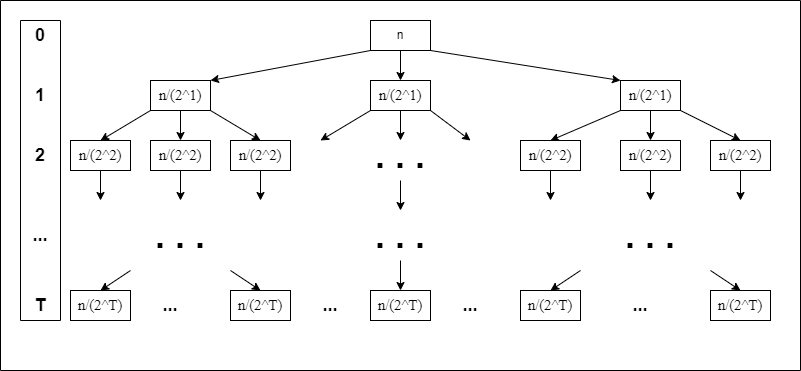

The diagram above was exported from draw.io. Its source (the exported page's mxGraphModel, read from the mxfile embedded in the PNG):
<mxGraphModel dx="1662" dy="705" grid="1" gridSize="10" guides="1" tooltips="1" connect="1" arrows="1" fold="1" page="1" pageScale="1" pageWidth="827" pageHeight="1169" math="0" shadow="0">
  <root>
    <mxCell id="0" />
    <mxCell id="1" parent="0" />
    <mxCell id="wW9brEQlxpqyDai4CUEz-7" value="n" style="rounded=0;whiteSpace=wrap;html=1;" vertex="1" parent="1">
      <mxGeometry x="380" y="40" width="60" height="30" as="geometry" />
    </mxCell>
    <mxCell id="wW9brEQlxpqyDai4CUEz-8" value="&lt;span id=&quot;docs-internal-guid-720a4d9b-7fff-ebb5-9047-ef47cc6e51d4&quot;&gt;&lt;span style=&quot;font-size: 11pt ; font-family: &amp;#34;times new roman&amp;#34; ; background-color: transparent ; vertical-align: baseline&quot;&gt;n/(2^1)&lt;/span&gt;&lt;/span&gt;" style="rounded=0;whiteSpace=wrap;html=1;" vertex="1" parent="1">
      <mxGeometry x="160" y="100" width="60" height="30" as="geometry" />
    </mxCell>
    <mxCell id="wW9brEQlxpqyDai4CUEz-10" value="&lt;span id=&quot;docs-internal-guid-720a4d9b-7fff-ebb5-9047-ef47cc6e51d4&quot;&gt;&lt;span style=&quot;font-size: 11pt ; font-family: &amp;#34;times new roman&amp;#34; ; background-color: transparent ; vertical-align: baseline&quot;&gt;n/(2^1)&lt;/span&gt;&lt;/span&gt;" style="rounded=0;whiteSpace=wrap;html=1;" vertex="1" parent="1">
      <mxGeometry x="630" y="100" width="60" height="30" as="geometry" />
    </mxCell>
    <mxCell id="wW9brEQlxpqyDai4CUEz-11" value="&lt;span id=&quot;docs-internal-guid-720a4d9b-7fff-ebb5-9047-ef47cc6e51d4&quot;&gt;&lt;span style=&quot;font-size: 11pt ; font-family: &amp;#34;times new roman&amp;#34; ; background-color: transparent ; vertical-align: baseline&quot;&gt;n/(2^1)&lt;/span&gt;&lt;/span&gt;" style="rounded=0;whiteSpace=wrap;html=1;" vertex="1" parent="1">
      <mxGeometry x="380" y="100" width="60" height="30" as="geometry" />
    </mxCell>
    <mxCell id="wW9brEQlxpqyDai4CUEz-12" value="&lt;span id=&quot;docs-internal-guid-720a4d9b-7fff-ebb5-9047-ef47cc6e51d4&quot;&gt;&lt;span style=&quot;font-size: 11pt ; font-family: &amp;#34;times new roman&amp;#34; ; background-color: transparent ; vertical-align: baseline&quot;&gt;n/(2^2)&lt;/span&gt;&lt;/span&gt;" style="rounded=0;whiteSpace=wrap;html=1;" vertex="1" parent="1">
      <mxGeometry x="80" y="160" width="60" height="30" as="geometry" />
    </mxCell>
    <mxCell id="wW9brEQlxpqyDai4CUEz-13" value="&lt;span id=&quot;docs-internal-guid-720a4d9b-7fff-ebb5-9047-ef47cc6e51d4&quot;&gt;&lt;span style=&quot;font-size: 11pt ; font-family: &amp;#34;times new roman&amp;#34; ; background-color: transparent ; vertical-align: baseline&quot;&gt;n/(2^2)&lt;/span&gt;&lt;/span&gt;" style="rounded=0;whiteSpace=wrap;html=1;" vertex="1" parent="1">
      <mxGeometry x="720" y="160" width="60" height="30" as="geometry" />
    </mxCell>
    <mxCell id="wW9brEQlxpqyDai4CUEz-14" value="&lt;span id=&quot;docs-internal-guid-720a4d9b-7fff-ebb5-9047-ef47cc6e51d4&quot;&gt;&lt;span style=&quot;font-size: 11pt ; font-family: &amp;#34;times new roman&amp;#34; ; background-color: transparent ; vertical-align: baseline&quot;&gt;n/(2^2)&lt;/span&gt;&lt;/span&gt;" style="rounded=0;whiteSpace=wrap;html=1;" vertex="1" parent="1">
      <mxGeometry x="240" y="160" width="60" height="30" as="geometry" />
    </mxCell>
    <mxCell id="wW9brEQlxpqyDai4CUEz-15" value="&lt;span id=&quot;docs-internal-guid-720a4d9b-7fff-ebb5-9047-ef47cc6e51d4&quot;&gt;&lt;span style=&quot;font-size: 11pt ; font-family: &amp;#34;times new roman&amp;#34; ; background-color: transparent ; vertical-align: baseline&quot;&gt;n/(2^2)&lt;/span&gt;&lt;/span&gt;" style="rounded=0;whiteSpace=wrap;html=1;" vertex="1" parent="1">
      <mxGeometry x="630" y="160" width="60" height="30" as="geometry" />
    </mxCell>
    <mxCell id="wW9brEQlxpqyDai4CUEz-16" value="&lt;span id=&quot;docs-internal-guid-720a4d9b-7fff-ebb5-9047-ef47cc6e51d4&quot;&gt;&lt;span style=&quot;font-size: 11pt ; font-family: &amp;#34;times new roman&amp;#34; ; background-color: transparent ; vertical-align: baseline&quot;&gt;n/(2^2)&lt;/span&gt;&lt;/span&gt;" style="rounded=0;whiteSpace=wrap;html=1;" vertex="1" parent="1">
      <mxGeometry x="530" y="160" width="60" height="30" as="geometry" />
    </mxCell>
    <mxCell id="wW9brEQlxpqyDai4CUEz-17" value="&lt;span id=&quot;docs-internal-guid-720a4d9b-7fff-ebb5-9047-ef47cc6e51d4&quot;&gt;&lt;span style=&quot;font-size: 11pt ; font-family: &amp;#34;times new roman&amp;#34; ; background-color: transparent ; vertical-align: baseline&quot;&gt;n/(2^2)&lt;/span&gt;&lt;/span&gt;" style="rounded=0;whiteSpace=wrap;html=1;" vertex="1" parent="1">
      <mxGeometry x="160" y="160" width="60" height="30" as="geometry" />
    </mxCell>
    <mxCell id="wW9brEQlxpqyDai4CUEz-19" value="&lt;span id=&quot;docs-internal-guid-720a4d9b-7fff-ebb5-9047-ef47cc6e51d4&quot;&gt;&lt;span style=&quot;font-size: 11pt ; font-family: &amp;#34;times new roman&amp;#34; ; background-color: transparent ; vertical-align: baseline&quot;&gt;n/(2^T)&lt;/span&gt;&lt;/span&gt;" style="rounded=0;whiteSpace=wrap;html=1;" vertex="1" parent="1">
      <mxGeometry x="80" y="310" width="60" height="30" as="geometry" />
    </mxCell>
    <mxCell id="wW9brEQlxpqyDai4CUEz-21" value="&lt;span id=&quot;docs-internal-guid-720a4d9b-7fff-ebb5-9047-ef47cc6e51d4&quot;&gt;&lt;span style=&quot;font-size: 11pt ; font-family: &amp;#34;times new roman&amp;#34; ; background-color: transparent ; vertical-align: baseline&quot;&gt;n/(2^T)&lt;/span&gt;&lt;/span&gt;" style="rounded=0;whiteSpace=wrap;html=1;" vertex="1" parent="1">
      <mxGeometry x="240" y="310" width="60" height="30" as="geometry" />
    </mxCell>
    <mxCell id="wW9brEQlxpqyDai4CUEz-23" value="&lt;span id=&quot;docs-internal-guid-720a4d9b-7fff-ebb5-9047-ef47cc6e51d4&quot;&gt;&lt;span style=&quot;font-size: 11pt ; font-family: &amp;#34;times new roman&amp;#34; ; background-color: transparent ; vertical-align: baseline&quot;&gt;n/(2^T)&lt;/span&gt;&lt;/span&gt;" style="rounded=0;whiteSpace=wrap;html=1;" vertex="1" parent="1">
      <mxGeometry x="380" y="310" width="60" height="30" as="geometry" />
    </mxCell>
    <mxCell id="wW9brEQlxpqyDai4CUEz-24" value="&lt;span id=&quot;docs-internal-guid-720a4d9b-7fff-ebb5-9047-ef47cc6e51d4&quot;&gt;&lt;span style=&quot;font-size: 11pt ; font-family: &amp;#34;times new roman&amp;#34; ; background-color: transparent ; vertical-align: baseline&quot;&gt;n/(2^T)&lt;/span&gt;&lt;/span&gt;" style="rounded=0;whiteSpace=wrap;html=1;" vertex="1" parent="1">
      <mxGeometry x="530" y="310" width="60" height="30" as="geometry" />
    </mxCell>
    <mxCell id="wW9brEQlxpqyDai4CUEz-25" value="&lt;span id=&quot;docs-internal-guid-720a4d9b-7fff-ebb5-9047-ef47cc6e51d4&quot;&gt;&lt;span style=&quot;font-size: 11pt ; font-family: &amp;#34;times new roman&amp;#34; ; background-color: transparent ; vertical-align: baseline&quot;&gt;n/(2^T)&lt;/span&gt;&lt;/span&gt;" style="rounded=0;whiteSpace=wrap;html=1;" vertex="1" parent="1">
      <mxGeometry x="720" y="310" width="60" height="30" as="geometry" />
    </mxCell>
    <mxCell id="wW9brEQlxpqyDai4CUEz-27" value="" style="endArrow=classic;html=1;rounded=0;entryX=0.5;entryY=0;entryDx=0;entryDy=0;exitX=0.5;exitY=1;exitDx=0;exitDy=0;" edge="1" parent="1" source="wW9brEQlxpqyDai4CUEz-7" target="wW9brEQlxpqyDai4CUEz-11">
      <mxGeometry width="50" height="50" relative="1" as="geometry">
        <mxPoint x="410" y="80" as="sourcePoint" />
        <mxPoint x="630" y="260" as="targetPoint" />
      </mxGeometry>
    </mxCell>
    <mxCell id="wW9brEQlxpqyDai4CUEz-28" value="" style="endArrow=classic;html=1;rounded=0;exitX=1;exitY=1;exitDx=0;exitDy=0;entryX=0;entryY=0;entryDx=0;entryDy=0;" edge="1" parent="1" source="wW9brEQlxpqyDai4CUEz-7" target="wW9brEQlxpqyDai4CUEz-10">
      <mxGeometry width="50" height="50" relative="1" as="geometry">
        <mxPoint x="580" y="310" as="sourcePoint" />
        <mxPoint x="630" y="260" as="targetPoint" />
      </mxGeometry>
    </mxCell>
    <mxCell id="wW9brEQlxpqyDai4CUEz-29" value="" style="endArrow=classic;html=1;rounded=0;exitX=0;exitY=1;exitDx=0;exitDy=0;entryX=1;entryY=0;entryDx=0;entryDy=0;" edge="1" parent="1" source="wW9brEQlxpqyDai4CUEz-7" target="wW9brEQlxpqyDai4CUEz-8">
      <mxGeometry width="50" height="50" relative="1" as="geometry">
        <mxPoint x="450" y="80" as="sourcePoint" />
        <mxPoint x="640" y="110" as="targetPoint" />
      </mxGeometry>
    </mxCell>
    <mxCell id="wW9brEQlxpqyDai4CUEz-30" value="" style="endArrow=classic;html=1;rounded=0;entryX=0.5;entryY=0;entryDx=0;entryDy=0;exitX=1;exitY=1;exitDx=0;exitDy=0;" edge="1" parent="1" source="wW9brEQlxpqyDai4CUEz-8" target="wW9brEQlxpqyDai4CUEz-14">
      <mxGeometry width="50" height="50" relative="1" as="geometry">
        <mxPoint x="220" y="140" as="sourcePoint" />
        <mxPoint x="230" y="110" as="targetPoint" />
      </mxGeometry>
    </mxCell>
    <mxCell id="wW9brEQlxpqyDai4CUEz-31" value="" style="endArrow=classic;html=1;rounded=0;entryX=0.5;entryY=0;entryDx=0;entryDy=0;" edge="1" parent="1" target="wW9brEQlxpqyDai4CUEz-17">
      <mxGeometry width="50" height="50" relative="1" as="geometry">
        <mxPoint x="190" y="130" as="sourcePoint" />
        <mxPoint x="280" y="170" as="targetPoint" />
      </mxGeometry>
    </mxCell>
    <mxCell id="wW9brEQlxpqyDai4CUEz-32" value="" style="endArrow=classic;html=1;rounded=0;exitX=0;exitY=1;exitDx=0;exitDy=0;entryX=0.5;entryY=0;entryDx=0;entryDy=0;" edge="1" parent="1" source="wW9brEQlxpqyDai4CUEz-8" target="wW9brEQlxpqyDai4CUEz-12">
      <mxGeometry width="50" height="50" relative="1" as="geometry">
        <mxPoint x="200" y="140" as="sourcePoint" />
        <mxPoint x="200" y="170" as="targetPoint" />
      </mxGeometry>
    </mxCell>
    <mxCell id="wW9brEQlxpqyDai4CUEz-33" value="" style="endArrow=classic;html=1;rounded=0;exitX=0.5;exitY=1;exitDx=0;exitDy=0;" edge="1" parent="1" source="wW9brEQlxpqyDai4CUEz-11">
      <mxGeometry width="50" height="50" relative="1" as="geometry">
        <mxPoint x="230" y="140" as="sourcePoint" />
        <mxPoint x="410" y="160" as="targetPoint" />
      </mxGeometry>
    </mxCell>
    <mxCell id="wW9brEQlxpqyDai4CUEz-34" value="" style="endArrow=classic;html=1;rounded=0;exitX=0.5;exitY=1;exitDx=0;exitDy=0;entryX=0.5;entryY=0;entryDx=0;entryDy=0;" edge="1" parent="1" source="wW9brEQlxpqyDai4CUEz-10" target="wW9brEQlxpqyDai4CUEz-15">
      <mxGeometry width="50" height="50" relative="1" as="geometry">
        <mxPoint x="420" y="140" as="sourcePoint" />
        <mxPoint x="420" y="170" as="targetPoint" />
      </mxGeometry>
    </mxCell>
    <mxCell id="wW9brEQlxpqyDai4CUEz-35" value="" style="endArrow=classic;html=1;rounded=0;exitX=1;exitY=1;exitDx=0;exitDy=0;" edge="1" parent="1" source="wW9brEQlxpqyDai4CUEz-11">
      <mxGeometry width="50" height="50" relative="1" as="geometry">
        <mxPoint x="430" y="150" as="sourcePoint" />
        <mxPoint x="480" y="160" as="targetPoint" />
      </mxGeometry>
    </mxCell>
    <mxCell id="wW9brEQlxpqyDai4CUEz-36" value="" style="endArrow=classic;html=1;rounded=0;exitX=0;exitY=1;exitDx=0;exitDy=0;" edge="1" parent="1" source="wW9brEQlxpqyDai4CUEz-11">
      <mxGeometry width="50" height="50" relative="1" as="geometry">
        <mxPoint x="450" y="140" as="sourcePoint" />
        <mxPoint x="330" y="160" as="targetPoint" />
      </mxGeometry>
    </mxCell>
    <mxCell id="wW9brEQlxpqyDai4CUEz-37" value="" style="endArrow=classic;html=1;rounded=0;exitX=0;exitY=1;exitDx=0;exitDy=0;entryX=0.5;entryY=0;entryDx=0;entryDy=0;" edge="1" parent="1" source="wW9brEQlxpqyDai4CUEz-10" target="wW9brEQlxpqyDai4CUEz-16">
      <mxGeometry width="50" height="50" relative="1" as="geometry">
        <mxPoint x="390" y="140" as="sourcePoint" />
        <mxPoint x="340" y="170" as="targetPoint" />
      </mxGeometry>
    </mxCell>
    <mxCell id="wW9brEQlxpqyDai4CUEz-38" value="" style="endArrow=classic;html=1;rounded=0;exitX=1;exitY=1;exitDx=0;exitDy=0;entryX=0.5;entryY=0;entryDx=0;entryDy=0;" edge="1" parent="1" source="wW9brEQlxpqyDai4CUEz-10" target="wW9brEQlxpqyDai4CUEz-13">
      <mxGeometry width="50" height="50" relative="1" as="geometry">
        <mxPoint x="640" y="140" as="sourcePoint" />
        <mxPoint x="570" y="170" as="targetPoint" />
      </mxGeometry>
    </mxCell>
    <mxCell id="wW9brEQlxpqyDai4CUEz-39" value="&lt;b&gt;&lt;font style=&quot;font-size: 36px&quot;&gt;. . .&lt;/font&gt;&lt;/b&gt;" style="text;html=1;strokeColor=none;fillColor=none;align=center;verticalAlign=middle;whiteSpace=wrap;rounded=0;" vertex="1" parent="1">
      <mxGeometry x="380" y="160" width="60" height="30" as="geometry" />
    </mxCell>
    <mxCell id="wW9brEQlxpqyDai4CUEz-45" value="&lt;b&gt;&lt;font style=&quot;font-size: 18px&quot;&gt;0&lt;/font&gt;&lt;/b&gt;" style="text;html=1;strokeColor=none;fillColor=none;align=center;verticalAlign=middle;whiteSpace=wrap;rounded=0;" vertex="1" parent="1">
      <mxGeometry x="20" y="40" width="60" height="30" as="geometry" />
    </mxCell>
    <mxCell id="wW9brEQlxpqyDai4CUEz-46" value="&lt;font style=&quot;font-size: 18px&quot;&gt;&lt;b&gt;1&lt;/b&gt;&lt;/font&gt;" style="text;html=1;strokeColor=none;fillColor=none;align=center;verticalAlign=middle;whiteSpace=wrap;rounded=0;" vertex="1" parent="1">
      <mxGeometry x="20" y="100" width="60" height="30" as="geometry" />
    </mxCell>
    <mxCell id="wW9brEQlxpqyDai4CUEz-51" value="&lt;font style=&quot;font-size: 18px&quot;&gt;&lt;b&gt;T&lt;/b&gt;&lt;/font&gt;" style="text;html=1;strokeColor=none;fillColor=none;align=center;verticalAlign=middle;whiteSpace=wrap;rounded=0;" vertex="1" parent="1">
      <mxGeometry x="20" y="310" width="60" height="30" as="geometry" />
    </mxCell>
    <mxCell id="wW9brEQlxpqyDai4CUEz-53" value="&lt;font style=&quot;font-size: 18px&quot;&gt;&lt;b&gt;...&lt;/b&gt;&lt;/font&gt;" style="text;html=1;strokeColor=none;fillColor=none;align=center;verticalAlign=middle;whiteSpace=wrap;rounded=0;" vertex="1" parent="1">
      <mxGeometry x="20" y="240" width="60" height="30" as="geometry" />
    </mxCell>
    <mxCell id="wW9brEQlxpqyDai4CUEz-54" value="&lt;font style=&quot;font-size: 18px&quot;&gt;&lt;b&gt;2&lt;/b&gt;&lt;/font&gt;" style="text;html=1;strokeColor=none;fillColor=none;align=center;verticalAlign=middle;whiteSpace=wrap;rounded=0;" vertex="1" parent="1">
      <mxGeometry x="20" y="160" width="60" height="30" as="geometry" />
    </mxCell>
    <mxCell id="wW9brEQlxpqyDai4CUEz-58" value="" style="endArrow=classic;html=1;rounded=0;exitX=0.5;exitY=1;exitDx=0;exitDy=0;" edge="1" parent="1" source="wW9brEQlxpqyDai4CUEz-17">
      <mxGeometry width="50" height="50" relative="1" as="geometry">
        <mxPoint x="210" y="150" as="sourcePoint" />
        <mxPoint x="190" y="220" as="targetPoint" />
      </mxGeometry>
    </mxCell>
    <mxCell id="wW9brEQlxpqyDai4CUEz-59" value="" style="endArrow=classic;html=1;rounded=0;exitX=0.5;exitY=1;exitDx=0;exitDy=0;" edge="1" parent="1" source="wW9brEQlxpqyDai4CUEz-14">
      <mxGeometry width="50" height="50" relative="1" as="geometry">
        <mxPoint x="200" y="200" as="sourcePoint" />
        <mxPoint x="270" y="220" as="targetPoint" />
      </mxGeometry>
    </mxCell>
    <mxCell id="wW9brEQlxpqyDai4CUEz-60" value="" style="endArrow=classic;html=1;rounded=0;exitX=0.5;exitY=1;exitDx=0;exitDy=0;" edge="1" parent="1" source="wW9brEQlxpqyDai4CUEz-12">
      <mxGeometry width="50" height="50" relative="1" as="geometry">
        <mxPoint x="110" y="200" as="sourcePoint" />
        <mxPoint x="110" y="220" as="targetPoint" />
      </mxGeometry>
    </mxCell>
    <mxCell id="wW9brEQlxpqyDai4CUEz-90" value="" style="endArrow=classic;html=1;rounded=0;exitX=0.5;exitY=1;exitDx=0;exitDy=0;" edge="1" parent="1" source="wW9brEQlxpqyDai4CUEz-15">
      <mxGeometry width="50" height="50" relative="1" as="geometry">
        <mxPoint x="290" y="290" as="sourcePoint" />
        <mxPoint x="660" y="220" as="targetPoint" />
      </mxGeometry>
    </mxCell>
    <mxCell id="wW9brEQlxpqyDai4CUEz-91" value="" style="endArrow=classic;html=1;rounded=0;exitX=0.5;exitY=1;exitDx=0;exitDy=0;" edge="1" parent="1" source="wW9brEQlxpqyDai4CUEz-13">
      <mxGeometry width="50" height="50" relative="1" as="geometry">
        <mxPoint x="370" y="290" as="sourcePoint" />
        <mxPoint x="750" y="220" as="targetPoint" />
      </mxGeometry>
    </mxCell>
    <mxCell id="wW9brEQlxpqyDai4CUEz-92" value="" style="endArrow=classic;html=1;rounded=0;exitX=0.5;exitY=1;exitDx=0;exitDy=0;" edge="1" parent="1" source="wW9brEQlxpqyDai4CUEz-16">
      <mxGeometry width="50" height="50" relative="1" as="geometry">
        <mxPoint x="560" y="200" as="sourcePoint" />
        <mxPoint x="560" y="220" as="targetPoint" />
      </mxGeometry>
    </mxCell>
    <mxCell id="wW9brEQlxpqyDai4CUEz-93" value="&lt;b&gt;&lt;font style=&quot;font-size: 36px&quot;&gt;. . .&lt;/font&gt;&lt;/b&gt;" style="text;html=1;strokeColor=none;fillColor=none;align=center;verticalAlign=middle;whiteSpace=wrap;rounded=0;" vertex="1" parent="1">
      <mxGeometry x="380" y="240" width="60" height="30" as="geometry" />
    </mxCell>
    <mxCell id="wW9brEQlxpqyDai4CUEz-94" value="&lt;b&gt;&lt;font style=&quot;font-size: 36px&quot;&gt;. . .&lt;/font&gt;&lt;/b&gt;" style="text;html=1;strokeColor=none;fillColor=none;align=center;verticalAlign=middle;whiteSpace=wrap;rounded=0;" vertex="1" parent="1">
      <mxGeometry x="160" y="240" width="60" height="30" as="geometry" />
    </mxCell>
    <mxCell id="wW9brEQlxpqyDai4CUEz-95" value="&lt;b&gt;&lt;font style=&quot;font-size: 36px&quot;&gt;. . .&lt;/font&gt;&lt;/b&gt;" style="text;html=1;strokeColor=none;fillColor=none;align=center;verticalAlign=middle;whiteSpace=wrap;rounded=0;" vertex="1" parent="1">
      <mxGeometry x="630" y="240" width="60" height="30" as="geometry" />
    </mxCell>
    <mxCell id="wW9brEQlxpqyDai4CUEz-96" value="&lt;font style=&quot;font-size: 18px&quot;&gt;&lt;b&gt;...&lt;/b&gt;&lt;/font&gt;" style="text;html=1;strokeColor=none;fillColor=none;align=center;verticalAlign=middle;whiteSpace=wrap;rounded=0;" vertex="1" parent="1">
      <mxGeometry x="150" y="310" width="60" height="30" as="geometry" />
    </mxCell>
    <mxCell id="wW9brEQlxpqyDai4CUEz-97" value="&lt;font style=&quot;font-size: 18px&quot;&gt;&lt;b&gt;...&lt;/b&gt;&lt;/font&gt;" style="text;html=1;strokeColor=none;fillColor=none;align=center;verticalAlign=middle;whiteSpace=wrap;rounded=0;" vertex="1" parent="1">
      <mxGeometry x="310" y="310" width="60" height="30" as="geometry" />
    </mxCell>
    <mxCell id="wW9brEQlxpqyDai4CUEz-98" value="&lt;font style=&quot;font-size: 18px&quot;&gt;&lt;b&gt;...&lt;/b&gt;&lt;/font&gt;" style="text;html=1;strokeColor=none;fillColor=none;align=center;verticalAlign=middle;whiteSpace=wrap;rounded=0;" vertex="1" parent="1">
      <mxGeometry x="450" y="310" width="60" height="30" as="geometry" />
    </mxCell>
    <mxCell id="wW9brEQlxpqyDai4CUEz-99" value="&lt;font style=&quot;font-size: 18px&quot;&gt;&lt;b&gt;...&lt;/b&gt;&lt;/font&gt;" style="text;html=1;strokeColor=none;fillColor=none;align=center;verticalAlign=middle;whiteSpace=wrap;rounded=0;" vertex="1" parent="1">
      <mxGeometry x="620" y="310" width="60" height="30" as="geometry" />
    </mxCell>
    <mxCell id="wW9brEQlxpqyDai4CUEz-100" value="" style="endArrow=classic;html=1;rounded=0;entryX=0.5;entryY=0;entryDx=0;entryDy=0;" edge="1" parent="1" target="wW9brEQlxpqyDai4CUEz-19">
      <mxGeometry width="50" height="50" relative="1" as="geometry">
        <mxPoint x="140" y="290" as="sourcePoint" />
        <mxPoint x="120" y="230" as="targetPoint" />
      </mxGeometry>
    </mxCell>
    <mxCell id="wW9brEQlxpqyDai4CUEz-101" value="" style="endArrow=classic;html=1;rounded=0;entryX=0.5;entryY=0;entryDx=0;entryDy=0;" edge="1" parent="1" target="wW9brEQlxpqyDai4CUEz-21">
      <mxGeometry width="50" height="50" relative="1" as="geometry">
        <mxPoint x="240" y="290" as="sourcePoint" />
        <mxPoint x="120" y="320" as="targetPoint" />
      </mxGeometry>
    </mxCell>
    <mxCell id="wW9brEQlxpqyDai4CUEz-102" value="" style="endArrow=classic;html=1;rounded=0;entryX=0.5;entryY=0;entryDx=0;entryDy=0;" edge="1" parent="1" target="wW9brEQlxpqyDai4CUEz-23">
      <mxGeometry width="50" height="50" relative="1" as="geometry">
        <mxPoint x="410" y="280" as="sourcePoint" />
        <mxPoint x="130" y="330" as="targetPoint" />
      </mxGeometry>
    </mxCell>
    <mxCell id="wW9brEQlxpqyDai4CUEz-103" value="" style="endArrow=classic;html=1;rounded=0;entryX=0.5;entryY=0;entryDx=0;entryDy=0;" edge="1" parent="1" target="wW9brEQlxpqyDai4CUEz-24">
      <mxGeometry width="50" height="50" relative="1" as="geometry">
        <mxPoint x="590" y="290" as="sourcePoint" />
        <mxPoint x="140" y="340" as="targetPoint" />
      </mxGeometry>
    </mxCell>
    <mxCell id="wW9brEQlxpqyDai4CUEz-104" value="" style="endArrow=classic;html=1;rounded=0;entryX=0.5;entryY=0;entryDx=0;entryDy=0;" edge="1" parent="1" target="wW9brEQlxpqyDai4CUEz-25">
      <mxGeometry width="50" height="50" relative="1" as="geometry">
        <mxPoint x="720" y="290" as="sourcePoint" />
        <mxPoint x="570" y="320" as="targetPoint" />
      </mxGeometry>
    </mxCell>
    <mxCell id="wW9brEQlxpqyDai4CUEz-105" value="" style="endArrow=classic;html=1;rounded=0;" edge="1" parent="1">
      <mxGeometry width="50" height="50" relative="1" as="geometry">
        <mxPoint x="410" y="200" as="sourcePoint" />
        <mxPoint x="410" y="230" as="targetPoint" />
      </mxGeometry>
    </mxCell>
    <mxCell id="wW9brEQlxpqyDai4CUEz-107" value="" style="swimlane;startSize=0;fontSize=18;" vertex="1" parent="1">
      <mxGeometry x="30" y="40" width="40" height="300" as="geometry" />
    </mxCell>
    <mxCell id="wW9brEQlxpqyDai4CUEz-109" value="" style="swimlane;startSize=0;fontSize=18;" vertex="1" parent="1">
      <mxGeometry x="10" y="20" width="800" height="370" as="geometry" />
    </mxCell>
  </root>
</mxGraphModel>